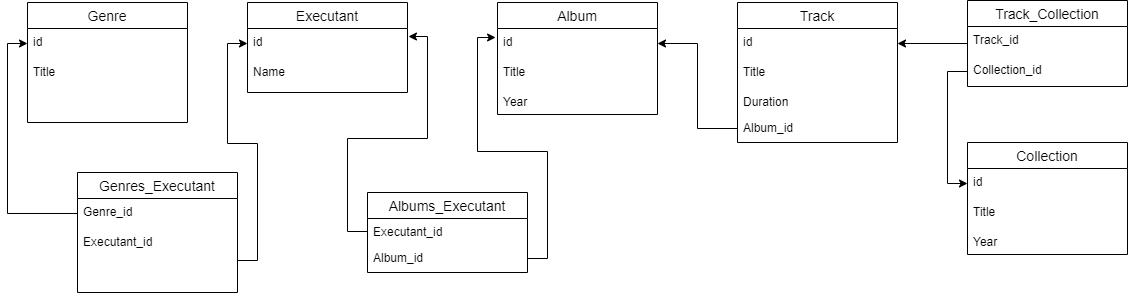

The diagram above was exported from draw.io. Its source (the exported page's mxGraphModel, read from the mxfile embedded in the PNG):
<mxGraphModel dx="1695" dy="2820" grid="1" gridSize="10" guides="1" tooltips="1" connect="1" arrows="1" fold="1" page="1" pageScale="1" pageWidth="827" pageHeight="1169" math="0" shadow="0">
  <root>
    <mxCell id="0" />
    <mxCell id="1" parent="0" />
    <mxCell id="wTUcHfHB_TIbTWrGi4og-1" value="Executant" style="swimlane;fontStyle=0;childLayout=stackLayout;horizontal=1;startSize=26;horizontalStack=0;resizeParent=1;resizeParentMax=0;resizeLast=0;collapsible=1;marginBottom=0;align=center;fontSize=14;" parent="1" vertex="1">
      <mxGeometry x="120" y="-1620" width="160" height="90" as="geometry">
        <mxRectangle x="50" y="-400" width="50" height="26" as="alternateBounds" />
      </mxGeometry>
    </mxCell>
    <mxCell id="wTUcHfHB_TIbTWrGi4og-2" value="id" style="text;strokeColor=none;fillColor=none;spacingLeft=4;spacingRight=4;overflow=hidden;rotatable=0;points=[[0,0.5],[1,0.5]];portConstraint=eastwest;fontSize=12;" parent="wTUcHfHB_TIbTWrGi4og-1" vertex="1">
      <mxGeometry y="26" width="160" height="30" as="geometry" />
    </mxCell>
    <mxCell id="wTUcHfHB_TIbTWrGi4og-3" value="Name" style="text;strokeColor=none;fillColor=none;spacingLeft=4;spacingRight=4;overflow=hidden;rotatable=0;points=[[0,0.5],[1,0.5]];portConstraint=eastwest;fontSize=12;" parent="wTUcHfHB_TIbTWrGi4og-1" vertex="1">
      <mxGeometry y="56" width="160" height="34" as="geometry" />
    </mxCell>
    <mxCell id="wTUcHfHB_TIbTWrGi4og-5" value="Album" style="swimlane;fontStyle=0;childLayout=stackLayout;horizontal=1;startSize=26;horizontalStack=0;resizeParent=1;resizeParentMax=0;resizeLast=0;collapsible=1;marginBottom=0;align=center;fontSize=14;" parent="1" vertex="1">
      <mxGeometry x="370" y="-1620" width="160" height="112" as="geometry" />
    </mxCell>
    <mxCell id="wTUcHfHB_TIbTWrGi4og-6" value="id" style="text;strokeColor=none;fillColor=none;spacingLeft=4;spacingRight=4;overflow=hidden;rotatable=0;points=[[0,0.5],[1,0.5]];portConstraint=eastwest;fontSize=12;" parent="wTUcHfHB_TIbTWrGi4og-5" vertex="1">
      <mxGeometry y="26" width="160" height="30" as="geometry" />
    </mxCell>
    <mxCell id="wTUcHfHB_TIbTWrGi4og-7" value="Title" style="text;strokeColor=none;fillColor=none;spacingLeft=4;spacingRight=4;overflow=hidden;rotatable=0;points=[[0,0.5],[1,0.5]];portConstraint=eastwest;fontSize=12;" parent="wTUcHfHB_TIbTWrGi4og-5" vertex="1">
      <mxGeometry y="56" width="160" height="30" as="geometry" />
    </mxCell>
    <mxCell id="wTUcHfHB_TIbTWrGi4og-14" value="Year" style="text;strokeColor=none;fillColor=none;spacingLeft=4;spacingRight=4;overflow=hidden;rotatable=0;points=[[0,0.5],[1,0.5]];portConstraint=eastwest;fontSize=12;" parent="wTUcHfHB_TIbTWrGi4og-5" vertex="1">
      <mxGeometry y="86" width="160" height="26" as="geometry" />
    </mxCell>
    <mxCell id="wTUcHfHB_TIbTWrGi4og-9" value="Genre" style="swimlane;fontStyle=0;childLayout=stackLayout;horizontal=1;startSize=26;horizontalStack=0;resizeParent=1;resizeParentMax=0;resizeLast=0;collapsible=1;marginBottom=0;align=center;fontSize=14;" parent="1" vertex="1">
      <mxGeometry x="-100" y="-1620" width="160" height="120" as="geometry" />
    </mxCell>
    <mxCell id="wTUcHfHB_TIbTWrGi4og-10" value="id" style="text;strokeColor=none;fillColor=none;spacingLeft=4;spacingRight=4;overflow=hidden;rotatable=0;points=[[0,0.5],[1,0.5]];portConstraint=eastwest;fontSize=12;" parent="wTUcHfHB_TIbTWrGi4og-9" vertex="1">
      <mxGeometry y="26" width="160" height="30" as="geometry" />
    </mxCell>
    <mxCell id="wTUcHfHB_TIbTWrGi4og-11" value="Title" style="text;strokeColor=none;fillColor=none;spacingLeft=4;spacingRight=4;overflow=hidden;rotatable=0;points=[[0,0.5],[1,0.5]];portConstraint=eastwest;fontSize=12;" parent="wTUcHfHB_TIbTWrGi4og-9" vertex="1">
      <mxGeometry y="56" width="160" height="64" as="geometry" />
    </mxCell>
    <mxCell id="wTUcHfHB_TIbTWrGi4og-21" value="Track" style="swimlane;fontStyle=0;childLayout=stackLayout;horizontal=1;startSize=26;horizontalStack=0;resizeParent=1;resizeParentMax=0;resizeLast=0;collapsible=1;marginBottom=0;align=center;fontSize=14;" parent="1" vertex="1">
      <mxGeometry x="610" y="-1620" width="160" height="140" as="geometry" />
    </mxCell>
    <mxCell id="wTUcHfHB_TIbTWrGi4og-22" value="id" style="text;strokeColor=none;fillColor=none;spacingLeft=4;spacingRight=4;overflow=hidden;rotatable=0;points=[[0,0.5],[1,0.5]];portConstraint=eastwest;fontSize=12;" parent="wTUcHfHB_TIbTWrGi4og-21" vertex="1">
      <mxGeometry y="26" width="160" height="30" as="geometry" />
    </mxCell>
    <mxCell id="wTUcHfHB_TIbTWrGi4og-23" value="Title" style="text;strokeColor=none;fillColor=none;spacingLeft=4;spacingRight=4;overflow=hidden;rotatable=0;points=[[0,0.5],[1,0.5]];portConstraint=eastwest;fontSize=12;" parent="wTUcHfHB_TIbTWrGi4og-21" vertex="1">
      <mxGeometry y="56" width="160" height="30" as="geometry" />
    </mxCell>
    <mxCell id="wTUcHfHB_TIbTWrGi4og-24" value="Duration" style="text;strokeColor=none;fillColor=none;spacingLeft=4;spacingRight=4;overflow=hidden;rotatable=0;points=[[0,0.5],[1,0.5]];portConstraint=eastwest;fontSize=12;" parent="wTUcHfHB_TIbTWrGi4og-21" vertex="1">
      <mxGeometry y="86" width="160" height="26" as="geometry" />
    </mxCell>
    <mxCell id="wTUcHfHB_TIbTWrGi4og-25" value="Album_id" style="text;strokeColor=none;fillColor=none;spacingLeft=4;spacingRight=4;overflow=hidden;rotatable=0;points=[[0,0.5],[1,0.5]];portConstraint=eastwest;fontSize=12;" parent="wTUcHfHB_TIbTWrGi4og-21" vertex="1">
      <mxGeometry y="112" width="160" height="28" as="geometry" />
    </mxCell>
    <mxCell id="jjGxwMRDFxNIbO12lBIq-5" value="Genres_Executant" style="swimlane;fontStyle=0;childLayout=stackLayout;horizontal=1;startSize=26;horizontalStack=0;resizeParent=1;resizeParentMax=0;resizeLast=0;collapsible=1;marginBottom=0;align=center;fontSize=14;" parent="1" vertex="1">
      <mxGeometry x="-50" y="-1450" width="160" height="120" as="geometry" />
    </mxCell>
    <mxCell id="jjGxwMRDFxNIbO12lBIq-6" value="Genre_id" style="text;strokeColor=none;fillColor=none;spacingLeft=4;spacingRight=4;overflow=hidden;rotatable=0;points=[[0,0.5],[1,0.5]];portConstraint=eastwest;fontSize=12;" parent="jjGxwMRDFxNIbO12lBIq-5" vertex="1">
      <mxGeometry y="26" width="160" height="30" as="geometry" />
    </mxCell>
    <mxCell id="jjGxwMRDFxNIbO12lBIq-7" value="Executant_id" style="text;strokeColor=none;fillColor=none;spacingLeft=4;spacingRight=4;overflow=hidden;rotatable=0;points=[[0,0.5],[1,0.5]];portConstraint=eastwest;fontSize=12;" parent="jjGxwMRDFxNIbO12lBIq-5" vertex="1">
      <mxGeometry y="56" width="160" height="64" as="geometry" />
    </mxCell>
    <mxCell id="jjGxwMRDFxNIbO12lBIq-8" style="edgeStyle=orthogonalEdgeStyle;rounded=0;orthogonalLoop=1;jettySize=auto;html=1;exitX=0;exitY=0.5;exitDx=0;exitDy=0;entryX=0;entryY=0.5;entryDx=0;entryDy=0;" parent="1" source="jjGxwMRDFxNIbO12lBIq-6" target="wTUcHfHB_TIbTWrGi4og-10" edge="1">
      <mxGeometry relative="1" as="geometry" />
    </mxCell>
    <mxCell id="jjGxwMRDFxNIbO12lBIq-9" style="edgeStyle=orthogonalEdgeStyle;rounded=0;orthogonalLoop=1;jettySize=auto;html=1;entryX=0;entryY=0.5;entryDx=0;entryDy=0;" parent="1" source="jjGxwMRDFxNIbO12lBIq-7" target="wTUcHfHB_TIbTWrGi4og-2" edge="1">
      <mxGeometry relative="1" as="geometry" />
    </mxCell>
    <mxCell id="jjGxwMRDFxNIbO12lBIq-15" value="Albums_Executant" style="swimlane;fontStyle=0;childLayout=stackLayout;horizontal=1;startSize=26;horizontalStack=0;resizeParent=1;resizeParentMax=0;resizeLast=0;collapsible=1;marginBottom=0;align=center;fontSize=14;" parent="1" vertex="1">
      <mxGeometry x="240" y="-1430" width="160" height="80" as="geometry" />
    </mxCell>
    <mxCell id="jjGxwMRDFxNIbO12lBIq-18" value="Executant_id" style="text;strokeColor=none;fillColor=none;spacingLeft=4;spacingRight=4;overflow=hidden;rotatable=0;points=[[0,0.5],[1,0.5]];portConstraint=eastwest;fontSize=12;" parent="jjGxwMRDFxNIbO12lBIq-15" vertex="1">
      <mxGeometry y="26" width="160" height="26" as="geometry" />
    </mxCell>
    <mxCell id="jjGxwMRDFxNIbO12lBIq-19" value="Album_id" style="text;strokeColor=none;fillColor=none;spacingLeft=4;spacingRight=4;overflow=hidden;rotatable=0;points=[[0,0.5],[1,0.5]];portConstraint=eastwest;fontSize=12;" parent="jjGxwMRDFxNIbO12lBIq-15" vertex="1">
      <mxGeometry y="52" width="160" height="28" as="geometry" />
    </mxCell>
    <mxCell id="jjGxwMRDFxNIbO12lBIq-21" style="edgeStyle=orthogonalEdgeStyle;rounded=0;orthogonalLoop=1;jettySize=auto;html=1;exitX=0;exitY=0.5;exitDx=0;exitDy=0;entryX=1.006;entryY=0.267;entryDx=0;entryDy=0;entryPerimeter=0;" parent="1" source="jjGxwMRDFxNIbO12lBIq-18" target="wTUcHfHB_TIbTWrGi4og-2" edge="1">
      <mxGeometry relative="1" as="geometry" />
    </mxCell>
    <mxCell id="jjGxwMRDFxNIbO12lBIq-22" style="edgeStyle=orthogonalEdgeStyle;rounded=0;orthogonalLoop=1;jettySize=auto;html=1;exitX=1;exitY=0.5;exitDx=0;exitDy=0;entryX=-0.012;entryY=0.3;entryDx=0;entryDy=0;entryPerimeter=0;" parent="1" source="jjGxwMRDFxNIbO12lBIq-19" target="wTUcHfHB_TIbTWrGi4og-6" edge="1">
      <mxGeometry relative="1" as="geometry" />
    </mxCell>
    <mxCell id="jjGxwMRDFxNIbO12lBIq-28" value="Сollection" style="swimlane;fontStyle=0;childLayout=stackLayout;horizontal=1;startSize=26;horizontalStack=0;resizeParent=1;resizeParentMax=0;resizeLast=0;collapsible=1;marginBottom=0;align=center;fontSize=14;" parent="1" vertex="1">
      <mxGeometry x="840" y="-1480" width="160" height="112" as="geometry" />
    </mxCell>
    <mxCell id="jjGxwMRDFxNIbO12lBIq-29" value="id" style="text;strokeColor=none;fillColor=none;spacingLeft=4;spacingRight=4;overflow=hidden;rotatable=0;points=[[0,0.5],[1,0.5]];portConstraint=eastwest;fontSize=12;" parent="jjGxwMRDFxNIbO12lBIq-28" vertex="1">
      <mxGeometry y="26" width="160" height="30" as="geometry" />
    </mxCell>
    <mxCell id="jjGxwMRDFxNIbO12lBIq-30" value="Title" style="text;strokeColor=none;fillColor=none;spacingLeft=4;spacingRight=4;overflow=hidden;rotatable=0;points=[[0,0.5],[1,0.5]];portConstraint=eastwest;fontSize=12;" parent="jjGxwMRDFxNIbO12lBIq-28" vertex="1">
      <mxGeometry y="56" width="160" height="30" as="geometry" />
    </mxCell>
    <mxCell id="jjGxwMRDFxNIbO12lBIq-31" value="Year" style="text;strokeColor=none;fillColor=none;spacingLeft=4;spacingRight=4;overflow=hidden;rotatable=0;points=[[0,0.5],[1,0.5]];portConstraint=eastwest;fontSize=12;" parent="jjGxwMRDFxNIbO12lBIq-28" vertex="1">
      <mxGeometry y="86" width="160" height="26" as="geometry" />
    </mxCell>
    <mxCell id="jjGxwMRDFxNIbO12lBIq-40" style="edgeStyle=orthogonalEdgeStyle;rounded=0;orthogonalLoop=1;jettySize=auto;html=1;entryX=1;entryY=0.5;entryDx=0;entryDy=0;" parent="1" source="jjGxwMRDFxNIbO12lBIq-33" target="wTUcHfHB_TIbTWrGi4og-22" edge="1">
      <mxGeometry relative="1" as="geometry" />
    </mxCell>
    <mxCell id="jjGxwMRDFxNIbO12lBIq-33" value="Track_Collection" style="swimlane;fontStyle=0;childLayout=stackLayout;horizontal=1;startSize=26;horizontalStack=0;resizeParent=1;resizeParentMax=0;resizeLast=0;collapsible=1;marginBottom=0;align=center;fontSize=14;" parent="1" vertex="1">
      <mxGeometry x="840" y="-1622" width="160" height="86" as="geometry" />
    </mxCell>
    <mxCell id="jjGxwMRDFxNIbO12lBIq-34" value="Track_id" style="text;strokeColor=none;fillColor=none;spacingLeft=4;spacingRight=4;overflow=hidden;rotatable=0;points=[[0,0.5],[1,0.5]];portConstraint=eastwest;fontSize=12;" parent="jjGxwMRDFxNIbO12lBIq-33" vertex="1">
      <mxGeometry y="26" width="160" height="30" as="geometry" />
    </mxCell>
    <mxCell id="jjGxwMRDFxNIbO12lBIq-35" value="Collection_id" style="text;strokeColor=none;fillColor=none;spacingLeft=4;spacingRight=4;overflow=hidden;rotatable=0;points=[[0,0.5],[1,0.5]];portConstraint=eastwest;fontSize=12;" parent="jjGxwMRDFxNIbO12lBIq-33" vertex="1">
      <mxGeometry y="56" width="160" height="30" as="geometry" />
    </mxCell>
    <mxCell id="jjGxwMRDFxNIbO12lBIq-39" style="edgeStyle=orthogonalEdgeStyle;rounded=0;orthogonalLoop=1;jettySize=auto;html=1;exitX=0;exitY=0.5;exitDx=0;exitDy=0;entryX=1;entryY=0.5;entryDx=0;entryDy=0;" parent="1" source="wTUcHfHB_TIbTWrGi4og-25" target="wTUcHfHB_TIbTWrGi4og-6" edge="1">
      <mxGeometry relative="1" as="geometry" />
    </mxCell>
    <mxCell id="jjGxwMRDFxNIbO12lBIq-41" style="edgeStyle=orthogonalEdgeStyle;rounded=0;orthogonalLoop=1;jettySize=auto;html=1;exitX=0;exitY=0.5;exitDx=0;exitDy=0;entryX=0;entryY=0.5;entryDx=0;entryDy=0;" parent="1" source="jjGxwMRDFxNIbO12lBIq-35" target="jjGxwMRDFxNIbO12lBIq-29" edge="1">
      <mxGeometry relative="1" as="geometry" />
    </mxCell>
  </root>
</mxGraphModel>